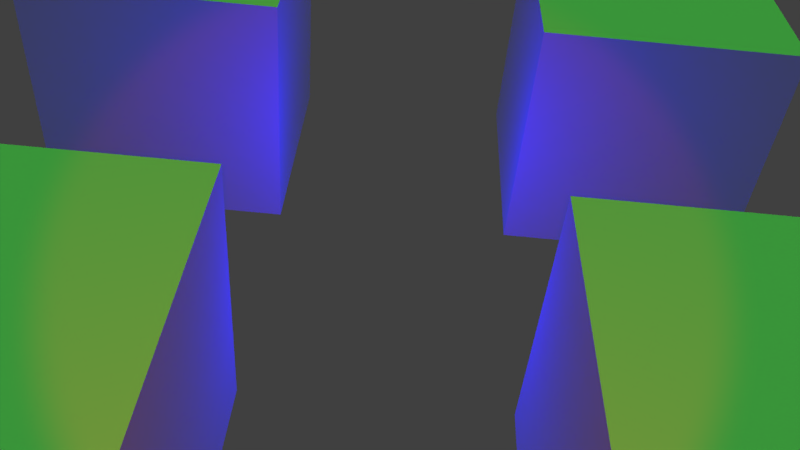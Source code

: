 # Source: cube.blend  (saved by Blender 2.79.0; exported with 4.5.12 LTS)
import bpy
from mathutils import Matrix  # noqa: F401  (used for matrix-valued properties, if any)

bpy.ops.wm.read_factory_settings(use_empty=True)
scene = bpy.context.scene
scene.name = 'Scene'

# ---- collections
col_collection_1 = bpy.data.collections.new('Collection 1'); scene.collection.children.link(col_collection_1)

# ---- materials (node trees are filled in below, after node groups)
mat_cube_material_1 = bpy.data.materials.new('cube.material.1')
mat_cube_material_1.alpha_threshold = 0.0
mat_cube_material_1.use_transparent_shadow = False
mat_cube_material_1.preview_render_type = 'CUBE'
mat_cube_material_1.roughness = 0.5
mat_cube_material_1.line_color = (0.0, 0.0, 0.0, 1.0)
mat_cube_material_2 = bpy.data.materials.new('cube.material.2')
mat_cube_material_2.alpha_threshold = 0.0
mat_cube_material_2.use_transparent_shadow = False
mat_cube_material_2.preview_render_type = 'CUBE'
mat_cube_material_2.roughness = 0.5
mat_cube_material_2.line_color = (0.0, 0.0, 0.0, 1.0)
mat_cube_material_3 = bpy.data.materials.new('cube.material.3')
mat_cube_material_3.alpha_threshold = 0.0
mat_cube_material_3.use_transparent_shadow = False
mat_cube_material_3.preview_render_type = 'CUBE'
mat_cube_material_3.roughness = 0.5
mat_cube_material_3.line_color = (0.0, 0.0, 0.0, 1.0)
mat_cube_material_4 = bpy.data.materials.new('cube.material.4')
mat_cube_material_4.alpha_threshold = 0.0
mat_cube_material_4.use_transparent_shadow = False
mat_cube_material_4.preview_render_type = 'CUBE'
mat_cube_material_4.roughness = 0.5
mat_cube_material_4.line_color = (0.0, 0.0, 0.0, 1.0)

# ---- material node trees

# ---- world
world_world = bpy.data.worlds.new('World'); scene.world = world_world
world_world.color = (0.05088, 0.05088, 0.05088)
world_world.use_sun_shadow = False
world_world.sun_shadow_jitter_overblur = 0.0
world_world.cycles.sampling_method = 'MANUAL'

# ---- cameras
cam_camera_001 = bpy.data.cameras.new('Camera.001')
cam_camera_001.clip_end = 100.0
cam_camera_001.lens = 35.0
cam_camera_001.sensor_width = 32.0
cam_camera_001.sensor_height = 18.0
cam_camera_001.display_size = 2.0
cam_camera_001.dof.focus_distance = 0.0
cam_camera_001.dof.aperture_fstop = 128.0
cam_camera_001.dof.aperture_blades = 6

# ---- lights
light_spot = bpy.data.lights.new('Spot', 'SPOT')
light_spot.color = (1.0, 0.0, 0.002259)
light_spot.transmission_factor = 0.0
light_spot.energy = 100.0
light_spot.shadow_buffer_clip_start = 0.5
light_spot.shadow_soft_size = 0.1
light_spot.shadow_maximum_resolution = 0.006
light_spot.use_absolute_resolution = True
light_point = bpy.data.lights.new('Point', 'POINT')
light_point.color = (0.001583, 0.0, 1.0)
light_point.transmission_factor = 0.0
light_point.energy = 100.0
light_point.shadow_buffer_clip_start = 0.5
light_point.shadow_soft_size = 0.1
light_point.shadow_maximum_resolution = 0.006
light_point.use_absolute_resolution = True
light_point_001 = bpy.data.lights.new('Point.001', 'SUN')
light_point_001.color = (0.001081, 1.0, 0.0)
light_point_001.transmission_factor = 0.0
light_point_001.angle = 0.1993
light_point_001.energy = 1.0
light_point_001.shadow_buffer_clip_start = 0.5
light_point_001.shadow_soft_size = 0.1
light_point_001.shadow_cascade_max_distance = 1000.0

# ---- meshes
me_cube = bpy.data.meshes.new('Cube')
me_cube.from_pydata([(1.0, 1.0, -1.0), (1.0, -1.0, -1.0), (-1.0, -1.0, -1.0), (-1.0, 1.0, -1.0), (1.0, 1.0, 1.0), (1.0, -1.0, 1.0), (-1.0, -1.0, 1.0), (-1.0, 1.0, 1.0)], [], [(0, 1, 2, 3), (4, 7, 6, 5), (0, 4, 5, 1), (1, 5, 6, 2), (2, 6, 7, 3), (4, 0, 3, 7)])
_uv = me_cube.uv_layers.new(name='UVMap')
_uv.uv.foreach_set('vector', [2.384e-07, 0.0, 1.0, 8.941e-08, 1.0, 1.0, 0.0, 1.0, 1.0, 0.0, 1.0, 1.0, 3.874e-07, 1.0, 0.0, 4.768e-07, 1.0, 1.0, 2.682e-07, 1.0, 0.0, 0.0, 1.0, 5.96e-08, 8.941e-08, 1.0, 0.0, 3.874e-07, 1.0, 0.0, 1.0, 1.0, 1.0, 1.0, 3.874e-07, 1.0, 0.0, 5.662e-07, 1.0, 0.0, 0.0, 0.0, 1.0, 5.96e-08, 1.0, 1.0, 8.941e-08, 1.0])
me_cube.materials.append(mat_cube_material_1)
me_cube.use_remesh_preserve_volume = False
me_cube.use_remesh_preserve_attributes = False
me_cube.use_mirror_vertex_groups = False
me_cube.update()
me_cube_001 = bpy.data.meshes.new('Cube.001')
me_cube_001.from_pydata([(1.0, 1.0, -1.0), (1.0, -1.0, -1.0), (-1.0, -1.0, -1.0), (-1.0, 1.0, -1.0), (1.0, 1.0, 1.0), (1.0, -1.0, 1.0), (-1.0, -1.0, 1.0), (-1.0, 1.0, 1.0)], [], [(0, 1, 2, 3), (4, 7, 6, 5), (0, 4, 5, 1), (1, 5, 6, 2), (2, 6, 7, 3), (4, 0, 3, 7)])
_uv = me_cube_001.uv_layers.new(name='UVMap')
_uv.uv.foreach_set('vector', [2.384e-07, 0.0, 1.0, 8.941e-08, 1.0, 1.0, 0.0, 1.0, 1.0, 0.0, 1.0, 1.0, 3.874e-07, 1.0, 0.0, 4.768e-07, 1.0, 1.0, 2.682e-07, 1.0, 0.0, 0.0, 1.0, 5.96e-08, 8.941e-08, 1.0, 0.0, 3.874e-07, 1.0, 0.0, 1.0, 1.0, 1.0, 1.0, 3.874e-07, 1.0, 0.0, 5.662e-07, 1.0, 0.0, 0.0, 0.0, 1.0, 5.96e-08, 1.0, 1.0, 8.941e-08, 1.0])
me_cube_001.materials.append(mat_cube_material_2)
me_cube_001.use_remesh_preserve_volume = False
me_cube_001.use_remesh_preserve_attributes = False
me_cube_001.use_mirror_vertex_groups = False
me_cube_001.update()
me_cube_002 = bpy.data.meshes.new('Cube.002')
me_cube_002.from_pydata([(1.0, 1.0, -1.0), (1.0, -1.0, -1.0), (-1.0, -1.0, -1.0), (-1.0, 1.0, -1.0), (1.0, 1.0, 1.0), (1.0, -1.0, 1.0), (-1.0, -1.0, 1.0), (-1.0, 1.0, 1.0)], [], [(0, 1, 2, 3), (4, 7, 6, 5), (0, 4, 5, 1), (1, 5, 6, 2), (2, 6, 7, 3), (4, 0, 3, 7)])
_uv = me_cube_002.uv_layers.new(name='UVMap')
_uv.uv.foreach_set('vector', [2.384e-07, 0.0, 1.0, 8.941e-08, 1.0, 1.0, 0.0, 1.0, 1.0, 0.0, 1.0, 1.0, 3.874e-07, 1.0, 0.0, 4.768e-07, 1.0, 1.0, 2.682e-07, 1.0, 0.0, 0.0, 1.0, 5.96e-08, 8.941e-08, 1.0, 0.0, 3.874e-07, 1.0, 0.0, 1.0, 1.0, 1.0, 1.0, 3.874e-07, 1.0, 0.0, 5.662e-07, 1.0, 0.0, 0.0, 0.0, 1.0, 5.96e-08, 1.0, 1.0, 8.941e-08, 1.0])
me_cube_002.materials.append(mat_cube_material_3)
me_cube_002.use_remesh_preserve_volume = False
me_cube_002.use_remesh_preserve_attributes = False
me_cube_002.use_mirror_vertex_groups = False
me_cube_002.update()
me_cube_003 = bpy.data.meshes.new('Cube.003')
me_cube_003.from_pydata([(1.0, 1.0, -1.0), (1.0, -1.0, -1.0), (-1.0, -1.0, -1.0), (-1.0, 1.0, -1.0), (1.0, 1.0, 1.0), (1.0, -1.0, 1.0), (-1.0, -1.0, 1.0), (-1.0, 1.0, 1.0)], [], [(0, 1, 2, 3), (4, 7, 6, 5), (0, 4, 5, 1), (1, 5, 6, 2), (2, 6, 7, 3), (4, 0, 3, 7)])
_uv = me_cube_003.uv_layers.new(name='UVMap')
_uv.uv.foreach_set('vector', [2.384e-07, 0.0, 1.0, 8.941e-08, 1.0, 1.0, 0.0, 1.0, 1.0, 0.0, 1.0, 1.0, 3.874e-07, 1.0, 0.0, 4.768e-07, 1.0, 1.0, 2.682e-07, 1.0, 0.0, 0.0, 1.0, 5.96e-08, 8.941e-08, 1.0, 0.0, 3.874e-07, 1.0, 0.0, 1.0, 1.0, 1.0, 1.0, 3.874e-07, 1.0, 0.0, 5.662e-07, 1.0, 0.0, 0.0, 0.0, 1.0, 5.96e-08, 1.0, 1.0, 8.941e-08, 1.0])
me_cube_003.materials.append(mat_cube_material_4)
me_cube_003.use_remesh_preserve_volume = False
me_cube_003.use_remesh_preserve_attributes = False
me_cube_003.use_mirror_vertex_groups = False
me_cube_003.update()

# ---- objects
ob_spot = bpy.data.objects.new('Spot', light_spot)
ob_point = bpy.data.objects.new('Point', light_point)
ob_sun = bpy.data.objects.new('Sun', light_point_001)
ob_camera = bpy.data.objects.new('Camera', cam_camera_001)
ob_cube1 = bpy.data.objects.new('Cube1', me_cube)
ob_cube2 = bpy.data.objects.new('Cube2', me_cube_001)
ob_cube3 = bpy.data.objects.new('Cube3', me_cube_002)
ob_cube4 = bpy.data.objects.new('Cube4', me_cube_003)

# ---- transforms, parenting, visibility, modifiers, constraints
ob_spot.location = (-5.0, 0.0, 5.0)
ob_spot.rotation_euler = (0.0, -0.7854, 0.0)
ob_spot.lineart.crease_threshold = 0.0
ob_point.location = (0.0, 0.0, 1.0)
ob_point.lineart.crease_threshold = 0.0
ob_sun.location = (0.0, 0.0, 9.0)
ob_sun.lineart.crease_threshold = 0.0
ob_camera.location = (-5.0, 0.0, 5.0)
ob_camera.rotation_euler = (0.8742, -0.07567, 4.764)
ob_camera.lineart.crease_threshold = 0.0
ob_cube1.location = (2.0, -2.0, 1.0)
ob_cube1.lock_rotations_4d = False
ob_cube1.empty_display_type = 'ARROWS'
ob_cube1.lineart.crease_threshold = 0.0
ob_cube2.location = (-2.0, -2.0, 1.0)
ob_cube2.lock_rotations_4d = False
ob_cube2.empty_display_type = 'ARROWS'
ob_cube2.lineart.crease_threshold = 0.0
ob_cube3.location = (2.0, 2.0, 1.0)
ob_cube3.lock_rotations_4d = False
ob_cube3.empty_display_type = 'ARROWS'
ob_cube3.lineart.crease_threshold = 0.0
ob_cube4.location = (-2.0, 2.0, 1.0)
ob_cube4.lock_rotations_4d = False
ob_cube4.empty_display_type = 'ARROWS'
ob_cube4.lineart.crease_threshold = 0.0

# ---- collection membership
col_collection_1.objects.link(ob_spot)
col_collection_1.objects.link(ob_point)
col_collection_1.objects.link(ob_sun)
col_collection_1.objects.link(ob_camera)
col_collection_1.objects.link(ob_cube1)
col_collection_1.objects.link(ob_cube2)
col_collection_1.objects.link(ob_cube3)
col_collection_1.objects.link(ob_cube4)

# ---- scene / render settings (as saved in the file)
scene.camera = ob_camera
scene.frame_start = 1; scene.frame_end = 250; scene.frame_set(1)
scene.render.engine = 'BLENDER_EEVEE_NEXT'
scene.render.resolution_percentage = 50
scene.render.dither_intensity = 0.0
scene.cycles.use_denoising = False
scene.cycles.samples = 128
scene.cycles.sampling_pattern = 'TABULATED_SOBOL'
scene.cycles.use_adaptive_sampling = False
scene.cycles.use_light_tree = False
scene.cycles.blur_glossy = 0.0
scene.cycles.sample_clamp_indirect = 0.0
scene.view_settings.view_transform = 'Standard'
bpy.context.view_layer.update()
